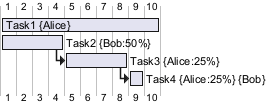

The diagram above was rendered by PlantUML. Its source (embedded in the PNG):
@startgantt
hide resources footbox
[Task1] on {Alice} requires 10 days
[Task2] on {Bob:50%} requires 2 days
then [Task3] on {Alice:25%} requires 1 days
then [Task4] on {Alice:25%} {Bob} requires 1 days
@endgantt